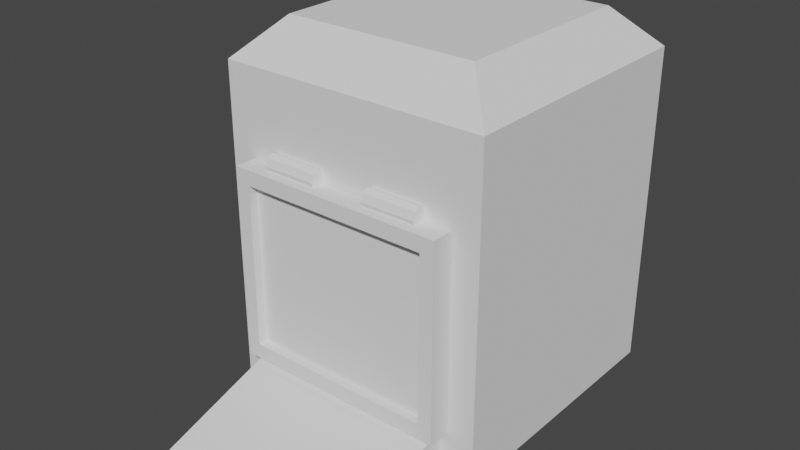 # Source: WallHealer_Storage_Basic.blend  (saved by Blender 3.1.7; exported with 4.5.12 LTS)
import bpy
from mathutils import Matrix  # noqa: F401  (used for matrix-valued properties, if any)

bpy.ops.wm.read_factory_settings(use_empty=True)
scene = bpy.context.scene
scene.name = 'Scene'

# ---- collections
col_collection = bpy.data.collections.new('Collection'); scene.collection.children.link(col_collection)

# ---- world
world_world = bpy.data.worlds.new('World'); scene.world = world_world
world_world.use_nodes = True; world_world.node_tree.nodes.clear()
_N = world_world.node_tree.nodes; _L = world_world.node_tree.links
n0 = _N.new('ShaderNodeOutputWorld'); n0.name = 'World Output'; n0.location = (300, 300)
n1 = _N.new('ShaderNodeBackground'); n1.name = 'Background'; n1.location = (10, 300)
n1.inputs[0].default_value = (0.05088, 0.05088, 0.05088, 1.0)
_L.new(n1.outputs[0], n0.inputs[0])
n0.is_active_output = True
world_world.color = (0.05088, 0.05088, 0.05088)
world_world.use_sun_shadow = False
world_world.sun_shadow_jitter_overblur = 0.0

# ---- meshes
me_cube_002 = bpy.data.meshes.new('Cube.002')
me_cube_002.from_pydata([(-1.048, -0.15, -2.03), (-1.048, -0.15, -0.2308), (-1.2, -0.00352, -2.197), (-1.2, -0.00352, -0.06385), (1.048, -0.15, -2.03), (1.048, -0.15, -0.2308), (1.2, -0.00352, -2.197), (1.2, -0.00352, -0.06385), (-1.2, -0.15, -2.197), (-1.2, -0.15, -0.06385), (1.2, -0.15, -0.06385), (1.2, -0.15, -2.197), (-1.2, -0.25, -2.197), (-1.2, -0.25, -0.06385), (1.2, -0.25, -0.06385), (1.2, -0.25, -2.197), (-1.048, -0.25, -2.03), (-1.048, -0.25, -0.2308), (1.048, -0.25, -0.2308), (1.048, -0.25, -2.03), (-0.9, 0.05283, -0.01385), (-0.3, 0.05283, -0.01385), (-0.9, 0.02168, -0.08905), (-0.3, 0.02168, -0.08905), (-0.9, -0.05352, -0.1202), (-0.3, -0.05352, -0.1202), (-0.9, -0.1287, -0.08905), (-0.3, -0.1287, -0.08905), (-0.9, -0.1599, -0.01385), (-0.3, -0.1599, -0.01385), (-0.9, -0.1287, 0.06135), (-0.3, -0.1287, 0.06135), (-0.9, -0.05352, 0.0925), (-0.3, -0.05352, 0.0925), (-0.9, 0.02168, 0.06135), (-0.3, 0.02168, 0.06135), (0.3, 0.05283, -0.01385), (0.9, 0.05283, -0.01385), (0.3, 0.02168, -0.08905), (0.9, 0.02168, -0.08905), (0.3, -0.05352, -0.1202), (0.9, -0.05352, -0.1202), (0.3, -0.1287, -0.08905), (0.9, -0.1287, -0.08905), (0.3, -0.1599, -0.01385), (0.9, -0.1599, -0.01385), (0.3, -0.1287, 0.06135), (0.9, -0.1287, 0.06135), (0.3, -0.05352, 0.0925), (0.9, -0.05352, 0.0925), (0.3, 0.02168, 0.06135), (0.9, 0.02168, 0.06135)], [], [(8, 9, 3, 2), (2, 3, 7, 6), (6, 7, 10, 11), (4, 5, 1, 0), (2, 6, 11, 8), (7, 3, 9, 10), (0, 1, 17, 16), (4, 0, 16, 19), (11, 10, 14, 15), (10, 9, 13, 14), (16, 17, 13, 12), (18, 19, 15, 14), (19, 16, 12, 15), (17, 18, 14, 13), (9, 8, 12, 13), (8, 11, 15, 12), (1, 5, 18, 17), (5, 4, 19, 18), (20, 21, 23, 22), (22, 23, 25, 24), (24, 25, 27, 26), (26, 27, 29, 28), (28, 29, 31, 30), (30, 31, 33, 32), (23, 21, 35, 33, 31, 29, 27, 25), (32, 33, 35, 34), (34, 35, 21, 20), (20, 22, 24, 26, 28, 30, 32, 34), (36, 37, 39, 38), (38, 39, 41, 40), (40, 41, 43, 42), (42, 43, 45, 44), (44, 45, 47, 46), (46, 47, 49, 48), (39, 37, 51, 49, 47, 45, 43, 41), (48, 49, 51, 50), (50, 51, 37, 36), (36, 38, 40, 42, 44, 46, 48, 50)])
_uv = me_cube_002.uv_layers.new(name='UVMap')
_uv.uv.foreach_set('vector', [0.375, 0.0, 0.625, 0.0, 0.625, 0.25, 0.375, 0.25, 0.375, 0.25, 0.625, 0.25, 0.625, 0.5, 0.375, 0.5, 0.375, 0.5, 0.625, 0.5, 0.625, 0.75, 0.375, 0.75, 0.4084, 0.7784, 0.5916, 0.7784, 0.5916, 0.9716, 0.4084, 0.9716, 0.125, 0.5, 0.375, 0.5, 0.375, 0.75, 0.125, 0.75, 0.625, 0.5, 0.875, 0.5, 0.875, 0.75, 0.625, 0.75, 0.4084, 0.9716, 0.5916, 0.9716, 0.5916, 0.9716, 0.4084, 0.9716, 0.4084, 0.7784, 0.4084, 0.9716, 0.4084, 0.9716, 0.4084, 0.7784, 0.375, 0.75, 0.625, 0.75, 0.625, 0.75, 0.375, 0.75, 0.625, 0.75, 0.875, 0.75, 0.875, 0.75, 0.625, 0.75, 0.4084, 0.9716, 0.5916, 0.9716, 0.625, 1.0, 0.375, 1.0, 0.5916, 0.7784, 0.4084, 0.7784, 0.375, 0.75, 0.625, 0.75, 0.4084, 0.7784, 0.4084, 0.9716, 0.375, 1.0, 0.375, 0.75, 0.5916, 0.9716, 0.5916, 0.7784, 0.625, 0.75, 0.625, 1.0, 0.625, 0.0, 0.375, 0.0, 0.375, 0.0, 0.625, 0.0, 0.125, 0.75, 0.375, 0.75, 0.375, 0.75, 0.125, 0.75, 0.5916, 0.9716, 0.5916, 0.7784, 0.5916, 0.7784, 0.5916, 0.9716, 0.5916, 0.7784, 0.4084, 0.7784, 0.4084, 0.7784, 0.5916, 0.7784, 1.0, 0.5, 1.0, 1.0, 0.875, 1.0, 0.875, 0.5, 0.875, 0.5, 0.875, 1.0, 0.75, 1.0, 0.75, 0.5, 0.75, 0.5, 0.75, 1.0, 0.625, 1.0, 0.625, 0.5, 0.625, 0.5, 0.625, 1.0, 0.5, 1.0, 0.5, 0.5, 0.5, 0.5, 0.5, 1.0, 0.375, 1.0, 0.375, 0.5, 0.375, 0.5, 0.375, 1.0, 0.25, 1.0, 0.25, 0.5, 0.4197, 0.4197, 0.25, 0.49, 0.08029, 0.4197, 0.01, 0.25, 0.08029, 0.08029, 0.25, 0.01, 0.4197, 0.08029, 0.49, 0.25, 0.25, 0.5, 0.25, 1.0, 0.125, 1.0, 0.125, 0.5, 0.125, 0.5, 0.125, 1.0, 0.0, 1.0, 0.0, 0.5, 0.75, 0.49, 0.9197, 0.4197, 0.99, 0.25, 0.9197, 0.08029, 0.75, 0.01, 0.5803, 0.08029, 0.51, 0.25, 0.5803, 0.4197, 1.0, 0.5, 1.0, 1.0, 0.875, 1.0, 0.875, 0.5, 0.875, 0.5, 0.875, 1.0, 0.75, 1.0, 0.75, 0.5, 0.75, 0.5, 0.75, 1.0, 0.625, 1.0, 0.625, 0.5, 0.625, 0.5, 0.625, 1.0, 0.5, 1.0, 0.5, 0.5, 0.5, 0.5, 0.5, 1.0, 0.375, 1.0, 0.375, 0.5, 0.375, 0.5, 0.375, 1.0, 0.25, 1.0, 0.25, 0.5, 0.4197, 0.4197, 0.25, 0.49, 0.08029, 0.4197, 0.01, 0.25, 0.08029, 0.08029, 0.25, 0.01, 0.4197, 0.08029, 0.49, 0.25, 0.25, 0.5, 0.25, 1.0, 0.125, 1.0, 0.125, 0.5, 0.125, 0.5, 0.125, 1.0, 0.0, 1.0, 0.0, 0.5, 0.75, 0.49, 0.9197, 0.4197, 0.99, 0.25, 0.9197, 0.08029, 0.75, 0.01, 0.5803, 0.08029, 0.51, 0.25, 0.5803, 0.4197])
me_cube_002.use_remesh_fix_poles = True
me_cube_002.use_remesh_preserve_attributes = False
me_cube_002.update()
me_cube_003 = bpy.data.meshes.new('Cube.003')
me_cube_003.from_pydata([(-1.5, -1.5, 0.5), (-1.5, 1.5, 0.5), (1.5, -1.5, 0.5), (1.5, 1.5, 0.5), (1.117, 1.5, 0.5), (-1.117, 1.5, 0.5), (-1.117, -1.5, 0.5), (1.117, -1.5, 0.5), (-1.5, -1.5, 2.625), (-1.5, 1.5, 2.625), (1.5, 1.5, 2.625), (1.5, -1.5, 2.625), (1.117, -1.5, 2.625), (-1.117, -1.5, 2.625), (-1.117, 1.5, 2.625), (1.117, 1.5, 2.625), (-1.117, 0.6, 0.5), (1.117, 0.6, 0.5), (1.117, 0.6, 2.625), (-1.117, 0.6, 2.625), (-1.077, -1.077, 4.0), (-1.5, -1.5, 3.577), (-1.077, 1.077, 4.0), (-1.5, 1.5, 3.577), (1.077, -1.077, 4.0), (1.5, -1.5, 3.577), (1.5, 1.5, 3.577), (1.077, 1.077, 4.0), (-1.5, -1.5, 0.0), (-1.5, 1.5, 0.0), (1.5, -1.5, 0.0), (1.5, 1.5, 0.0), (1.117, 1.5, 0.0), (-1.117, 1.5, 0.0), (-1.117, -1.5, 0.0), (1.117, -1.5, 0.0), (-1.117, -1.8, 0.4), (1.117, -1.8, 0.4), (-1.117, -3.0, 0.0), (1.117, -3.0, 0.0)], [], [(20, 24, 27, 22), (10, 26, 25, 11), (8, 21, 23, 9), (26, 10, 15, 14, 9, 23), (5, 14, 15, 4), (1, 9, 14, 5), (13, 6, 16, 19), (2, 11, 12, 7), (6, 13, 8, 0), (3, 10, 11, 2), (4, 15, 10, 3), (0, 8, 9, 1), (17, 18, 19, 16), (7, 12, 18, 17), (6, 7, 17, 16), (12, 13, 19, 18), (20, 22, 23, 21), (27, 24, 25, 26), (22, 27, 26, 23), (21, 25, 24, 20), (8, 13, 12, 11, 25, 21), (0, 1, 29, 28), (6, 0, 28, 34), (4, 3, 31, 32), (34, 35, 39, 38), (5, 4, 32, 33), (2, 7, 35, 30), (3, 2, 30, 31), (1, 5, 33, 29), (37, 36, 38, 39), (6, 34, 38, 36), (7, 6, 36, 37), (35, 7, 37, 39)])
_uv = me_cube_003.uv_layers.new(name='UVMap')
_uv.uv.foreach_set('vector', [0.625, 0.1248, 0.625, 0.6252, 0.625, 0.4838, 0.625, 0.2662, 0.5875, 0.5, 0.6135, 0.5, 0.6135, 0.75, 0.5875, 0.75, 0.5875, 0.0, 0.6135, 0.0, 0.6135, 0.25, 0.5875, 0.25, 0.6135, 0.5, 0.5875, 0.5, 0.5875, 0.4167, 0.5875, 0.3333, 0.5875, 0.25, 0.6135, 0.25, 0.375, 0.3333, 0.5875, 0.3333, 0.5875, 0.4167, 0.375, 0.4167, 0.375, 0.25, 0.5875, 0.25, 0.5875, 0.3333, 0.375, 0.3333, 0.5875, 0.9167, 0.375, 0.9167, 0.375, 0.9167, 0.5875, 0.9167, 0.375, 0.75, 0.5875, 0.75, 0.5875, 0.8333, 0.375, 0.8333, 0.375, 0.9167, 0.5875, 0.9167, 0.5875, 1.0, 0.375, 1.0, 0.375, 0.5, 0.5875, 0.5, 0.5875, 0.75, 0.375, 0.75, 0.375, 0.4167, 0.5875, 0.4167, 0.5875, 0.5, 0.375, 0.5, 0.375, 0.0, 0.5875, 0.0, 0.5875, 0.25, 0.375, 0.25, 0.375, 0.8333, 0.5875, 0.8333, 0.5875, 0.9167, 0.375, 0.9167, 0.375, 0.8333, 0.5875, 0.8333, 0.5875, 0.8333, 0.375, 0.8333, 0.375, 0.9167, 0.375, 0.8333, 0.375, 0.8333, 0.375, 0.9167, 0.5875, 0.8333, 0.5875, 0.9167, 0.5875, 0.9167, 0.5875, 0.8333, 0.625, 0.1248, 0.625, 0.2662, 0.6135, 0.25, 0.6135, 0.0, 0.625, 0.4838, 0.625, 0.6252, 0.6135, 0.75, 0.6135, 0.5, 0.625, 0.2662, 0.625, 0.4838, 0.6135, 0.5, 0.6135, 0.25, 0.6135, 0.3078, 0.6135, 0.75, 0.625, 0.6252, 0.625, 0.1248, 0.5875, 1.0, 0.5875, 0.9167, 0.5875, 0.8333, 0.5875, 0.75, 0.6135, 0.75, 0.6135, 0.3078, 0.375, 0.0, 0.375, 0.25, 0.375, 0.25, 0.375, 0.0, 0.375, 0.9167, 0.375, 1.0, 0.375, 1.0, 0.375, 0.9167, 0.375, 0.4167, 0.375, 0.5, 0.375, 0.5, 0.375, 0.4167, 0.0, 0.0, 0.0, 0.0, 0.0, 0.0, 0.0, 0.0, 0.375, 0.3333, 0.375, 0.4167, 0.375, 0.4167, 0.375, 0.3333, 0.375, 0.75, 0.375, 0.8333, 0.375, 0.8333, 0.375, 0.75, 0.375, 0.5, 0.375, 0.75, 0.375, 0.75, 0.375, 0.5, 0.375, 0.25, 0.375, 0.3333, 0.375, 0.3333, 0.375, 0.25, 0.375, 0.8333, 0.375, 0.9167, 0.375, 0.9167, 0.375, 0.8333, 0.375, 0.9167, 0.375, 0.9167, 0.375, 0.9167, 0.375, 0.9167, 0.375, 0.8333, 0.375, 0.9167, 0.375, 0.9167, 0.375, 0.8333, 0.375, 0.8333, 0.375, 0.8333, 0.375, 0.8333, 0.375, 0.8333])
me_cube_003.use_remesh_fix_poles = True
me_cube_003.use_remesh_preserve_attributes = False
me_cube_003.update()

# ---- objects
ob_cube_001 = bpy.data.objects.new('Cube.001', me_cube_002)
ob_cube = bpy.data.objects.new('Cube', me_cube_003)

# ---- transforms, parenting, visibility, modifiers, constraints
ob_cube_001.location = (-2.473e-09, -1.5, 2.7)
ob_cube.location = (0.0, 0.0, 0.0)

# ---- collection membership
col_collection.objects.link(ob_cube_001)
col_collection.objects.link(ob_cube)

# ---- scene / render settings (as saved in the file)
scene.frame_start = 1; scene.frame_end = 250; scene.frame_set(1)
scene.render.engine = 'BLENDER_EEVEE_NEXT'
scene.cycles.sampling_pattern = 'TABULATED_SOBOL'
scene.cycles.use_light_tree = False
scene.view_settings.view_transform = 'Filmic'
bpy.context.view_layer.update()

# ---- added for rendering (the .blend has no active camera and no usable light): camera, sun
cam_auto = bpy.data.cameras.new('AutoCamera')
cam_auto.lens = 50.0
cam_auto.sensor_width = 36.0
cam_auto.clip_end = 1000.0
ob_auto_camera = bpy.data.objects.new('AutoCamera', cam_auto)
scene.collection.objects.link(ob_auto_camera)
ob_auto_camera.location = (6.22381, -8.21857, 6.97905)
ob_auto_camera.rotation_euler = (1.09748, -7.21219e-08, 0.694738)
scene.camera = ob_auto_camera
light_auto_sun = bpy.data.lights.new('AutoSun', 'SUN')
light_auto_sun.energy = 3.0
light_auto_sun.angle = 0.0523599
ob_auto_sun = bpy.data.objects.new('AutoSun', light_auto_sun)
scene.collection.objects.link(ob_auto_sun)
ob_auto_sun.rotation_euler = (0.872665, 0.174533, 0.523599)
bpy.context.view_layer.update()

